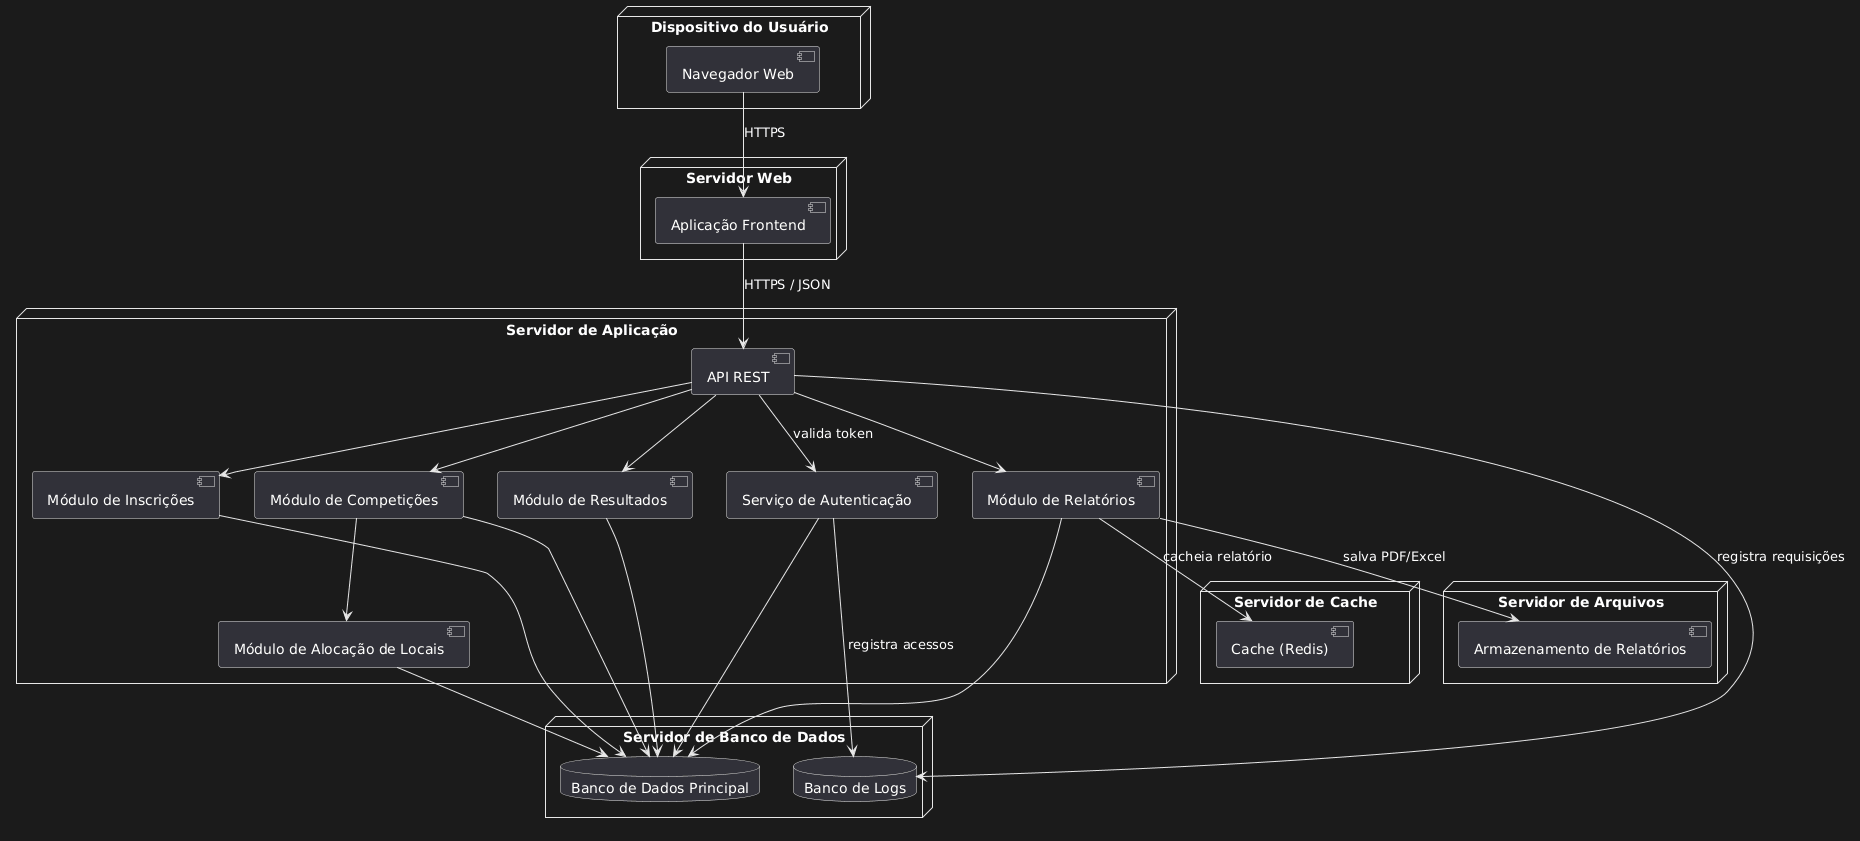

The diagram above was rendered by PlantUML. Its source (embedded in the PNG):
@startuml
node "Dispositivo do Usuário" {
  component "Navegador Web" as Browser
}

node "Servidor Web" {
  component "Aplicação Frontend" as Frontend
}

node "Servidor de Aplicação" {
  component "API REST" as API
  component "Serviço de Autenticação" as Auth
  component "Módulo de Competições" as Comp
  component "Módulo de Inscrições" as Insc
  component "Módulo de Alocação de Locais" as Aloc
  component "Módulo de Resultados" as Res
  component "Módulo de Relatórios" as Rel
}

node "Servidor de Banco de Dados" {
  database "Banco de Dados Principal" as DB
  database "Banco de Logs" as LogDB
}

node "Servidor de Cache" {
  component "Cache (Redis)" as Cache
}

node "Servidor de Arquivos" {
  component "Armazenamento de Relatórios" as FileStorage
}

Browser --> Frontend : HTTPS
Frontend --> API : HTTPS / JSON

API --> Auth : valida token
API --> Comp
API --> Insc
API --> Res
API --> Rel

Auth --> DB
Comp --> DB
Insc --> DB
Aloc --> DB
Res --> DB
Rel --> DB

Comp --> Aloc

Rel --> FileStorage : salva PDF/Excel
Rel --> Cache : cacheia relatório

API --> LogDB : registra requisições
Auth --> LogDB : registra acessos
@enduml